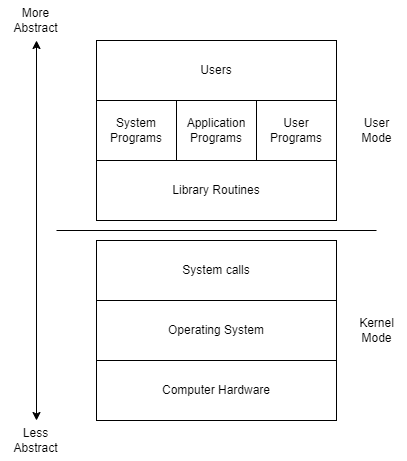

The diagram above was exported from draw.io. Its source (the exported page's mxGraphModel, read from the mxfile embedded in the PNG):
<mxGraphModel dx="413" dy="611" grid="1" gridSize="10" guides="1" tooltips="1" connect="1" arrows="1" fold="1" page="1" pageScale="1" pageWidth="850" pageHeight="1100" math="0" shadow="0">
  <root>
    <mxCell id="0" />
    <mxCell id="1" parent="0" />
    <mxCell id="2" value="Users" style="rounded=0;whiteSpace=wrap;html=1;" vertex="1" parent="1">
      <mxGeometry x="120" y="120" width="240" height="60" as="geometry" />
    </mxCell>
    <mxCell id="3" value="System&lt;br&gt;Programs" style="rounded=0;whiteSpace=wrap;html=1;" vertex="1" parent="1">
      <mxGeometry x="120" y="180" width="80" height="60" as="geometry" />
    </mxCell>
    <mxCell id="4" value="Application&lt;br&gt;Programs" style="rounded=0;whiteSpace=wrap;html=1;" vertex="1" parent="1">
      <mxGeometry x="200" y="180" width="80" height="60" as="geometry" />
    </mxCell>
    <mxCell id="5" value="User&lt;br&gt;Programs" style="rounded=0;whiteSpace=wrap;html=1;" vertex="1" parent="1">
      <mxGeometry x="280" y="180" width="80" height="60" as="geometry" />
    </mxCell>
    <mxCell id="6" value="Library Routines" style="rounded=0;whiteSpace=wrap;html=1;" vertex="1" parent="1">
      <mxGeometry x="120" y="240" width="240" height="60" as="geometry" />
    </mxCell>
    <mxCell id="7" value="" style="endArrow=none;html=1;" edge="1" parent="1">
      <mxGeometry width="50" height="50" relative="1" as="geometry">
        <mxPoint x="80" y="310" as="sourcePoint" />
        <mxPoint x="400" y="310" as="targetPoint" />
      </mxGeometry>
    </mxCell>
    <mxCell id="8" value="User&lt;br&gt;Mode" style="text;html=1;align=center;verticalAlign=middle;resizable=0;points=[];autosize=1;strokeColor=none;fillColor=none;" vertex="1" parent="1">
      <mxGeometry x="375" y="190" width="50" height="40" as="geometry" />
    </mxCell>
    <mxCell id="9" value="System calls" style="rounded=0;whiteSpace=wrap;html=1;" vertex="1" parent="1">
      <mxGeometry x="120" y="320" width="240" height="60" as="geometry" />
    </mxCell>
    <mxCell id="10" value="Operating System" style="rounded=0;whiteSpace=wrap;html=1;" vertex="1" parent="1">
      <mxGeometry x="120" y="380" width="240" height="60" as="geometry" />
    </mxCell>
    <mxCell id="11" value="Computer Hardware" style="rounded=0;whiteSpace=wrap;html=1;" vertex="1" parent="1">
      <mxGeometry x="120" y="440" width="240" height="60" as="geometry" />
    </mxCell>
    <mxCell id="12" value="" style="endArrow=classic;startArrow=classic;html=1;" edge="1" parent="1">
      <mxGeometry width="50" height="50" relative="1" as="geometry">
        <mxPoint x="60" y="500" as="sourcePoint" />
        <mxPoint x="60" y="120" as="targetPoint" />
      </mxGeometry>
    </mxCell>
    <mxCell id="13" value="More&lt;br&gt;Abstract" style="text;html=1;align=center;verticalAlign=middle;resizable=0;points=[];autosize=1;strokeColor=none;fillColor=none;" vertex="1" parent="1">
      <mxGeometry x="24" y="80" width="70" height="40" as="geometry" />
    </mxCell>
    <mxCell id="14" value="Less&lt;br&gt;Abstract" style="text;html=1;align=center;verticalAlign=middle;resizable=0;points=[];autosize=1;strokeColor=none;fillColor=none;" vertex="1" parent="1">
      <mxGeometry x="24" y="500" width="70" height="40" as="geometry" />
    </mxCell>
    <mxCell id="15" value="Kernel&lt;br&gt;Mode" style="text;html=1;align=center;verticalAlign=middle;resizable=0;points=[];autosize=1;strokeColor=none;fillColor=none;" vertex="1" parent="1">
      <mxGeometry x="370" y="390" width="60" height="40" as="geometry" />
    </mxCell>
  </root>
</mxGraphModel>